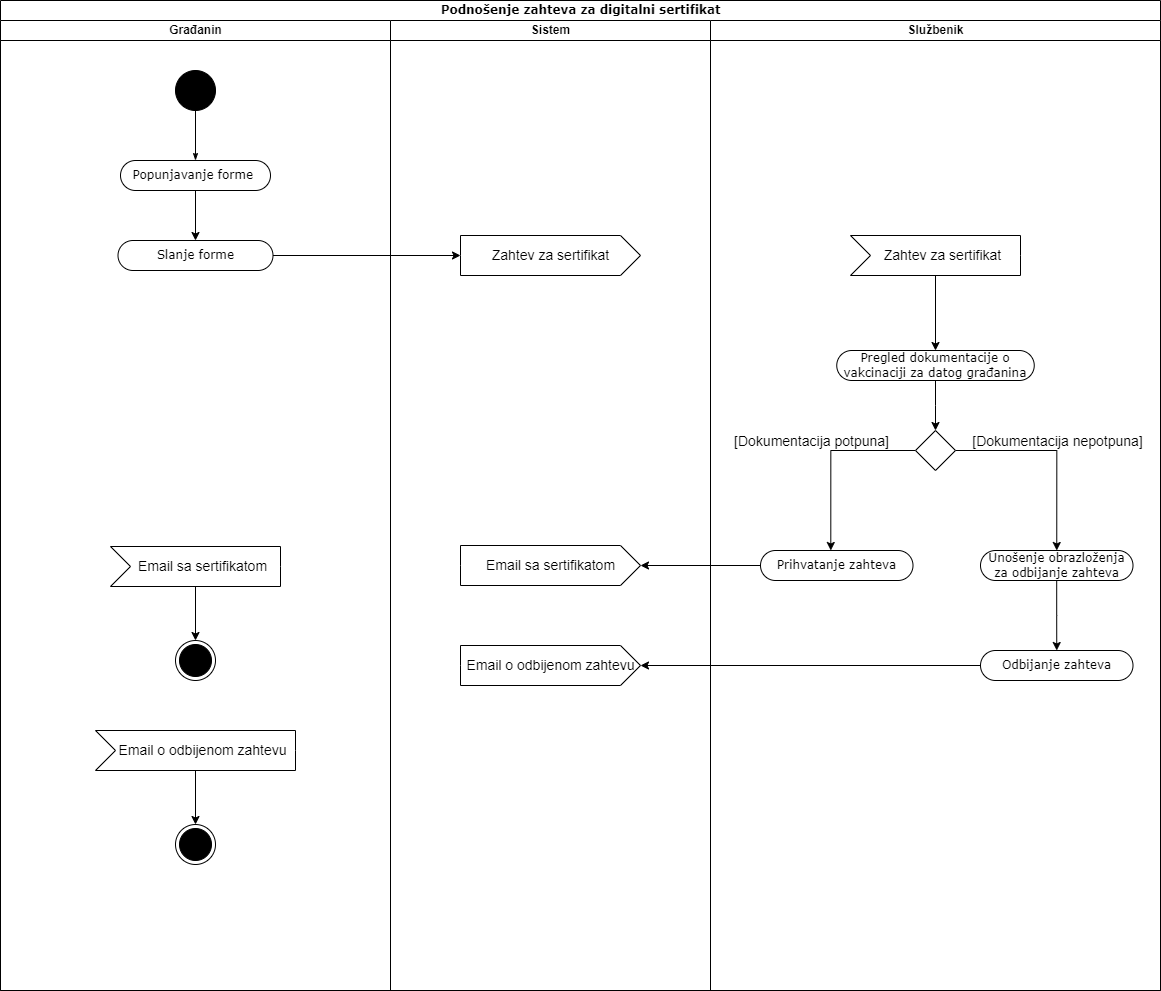

The diagram above was exported from draw.io. Its source (the exported page's mxGraphModel, read from the mxfile embedded in the PNG):
<mxGraphModel dx="1157" dy="600" grid="1" gridSize="10" guides="1" tooltips="1" connect="1" arrows="1" fold="1" page="1" pageScale="1" pageWidth="850" pageHeight="1100" math="0" shadow="0">
  <root>
    <mxCell id="hxG7kyPbxvsCpVkd8fBi-0" />
    <mxCell id="hxG7kyPbxvsCpVkd8fBi-1" parent="hxG7kyPbxvsCpVkd8fBi-0" />
    <mxCell id="UicSFdJRDWQY2y7TCKmu-0" value="Podnošenje zahteva za digitalni sertifikat" style="swimlane;html=1;childLayout=stackLayout;startSize=20;rounded=0;shadow=0;comic=0;labelBackgroundColor=none;strokeWidth=1;fontFamily=Verdana;fontSize=12;align=center;" vertex="1" parent="hxG7kyPbxvsCpVkd8fBi-1">
      <mxGeometry x="40" y="20" width="1160" height="990" as="geometry">
        <mxRectangle x="40" y="20" width="60" height="20" as="alternateBounds" />
      </mxGeometry>
    </mxCell>
    <mxCell id="UicSFdJRDWQY2y7TCKmu-1" value="Građanin" style="swimlane;html=1;startSize=20;" vertex="1" parent="UicSFdJRDWQY2y7TCKmu-0">
      <mxGeometry y="20" width="390" height="970" as="geometry" />
    </mxCell>
    <mxCell id="UicSFdJRDWQY2y7TCKmu-28" value="" style="ellipse;whiteSpace=wrap;html=1;rounded=0;shadow=0;comic=0;labelBackgroundColor=none;strokeWidth=1;fillColor=#000000;fontFamily=Verdana;fontSize=12;align=center;" vertex="1" parent="UicSFdJRDWQY2y7TCKmu-1">
      <mxGeometry x="175" y="50" width="40" height="40" as="geometry" />
    </mxCell>
    <mxCell id="UicSFdJRDWQY2y7TCKmu-65" style="edgeStyle=orthogonalEdgeStyle;rounded=0;orthogonalLoop=1;jettySize=auto;html=1;entryX=0.5;entryY=0;entryDx=0;entryDy=0;" edge="1" parent="UicSFdJRDWQY2y7TCKmu-1" source="UicSFdJRDWQY2y7TCKmu-29" target="UicSFdJRDWQY2y7TCKmu-64">
      <mxGeometry relative="1" as="geometry" />
    </mxCell>
    <mxCell id="UicSFdJRDWQY2y7TCKmu-29" value="Popunjavanje forme&amp;nbsp;" style="rounded=1;whiteSpace=wrap;html=1;shadow=0;comic=0;labelBackgroundColor=none;strokeWidth=1;fontFamily=Verdana;fontSize=12;align=center;arcSize=50;" vertex="1" parent="UicSFdJRDWQY2y7TCKmu-1">
      <mxGeometry x="120" y="140" width="150" height="30" as="geometry" />
    </mxCell>
    <mxCell id="UicSFdJRDWQY2y7TCKmu-27" style="edgeStyle=orthogonalEdgeStyle;rounded=0;html=1;labelBackgroundColor=none;startArrow=none;startFill=0;startSize=5;endArrow=classicThin;endFill=1;endSize=5;jettySize=auto;orthogonalLoop=1;strokeWidth=1;fontFamily=Verdana;fontSize=12" edge="1" parent="UicSFdJRDWQY2y7TCKmu-1" source="UicSFdJRDWQY2y7TCKmu-28" target="UicSFdJRDWQY2y7TCKmu-29">
      <mxGeometry relative="1" as="geometry" />
    </mxCell>
    <mxCell id="UicSFdJRDWQY2y7TCKmu-64" value="Slanje forme&lt;br&gt;" style="rounded=1;whiteSpace=wrap;html=1;shadow=0;comic=0;labelBackgroundColor=none;strokeWidth=1;fontFamily=Verdana;fontSize=12;align=center;arcSize=50;" vertex="1" parent="UicSFdJRDWQY2y7TCKmu-1">
      <mxGeometry x="117.5" y="220" width="155" height="30" as="geometry" />
    </mxCell>
    <mxCell id="UicSFdJRDWQY2y7TCKmu-96" style="edgeStyle=orthogonalEdgeStyle;rounded=0;orthogonalLoop=1;jettySize=auto;html=1;entryX=0.5;entryY=0;entryDx=0;entryDy=0;fontSize=14;" edge="1" parent="UicSFdJRDWQY2y7TCKmu-1" source="UicSFdJRDWQY2y7TCKmu-94" target="UicSFdJRDWQY2y7TCKmu-95">
      <mxGeometry relative="1" as="geometry" />
    </mxCell>
    <mxCell id="UicSFdJRDWQY2y7TCKmu-94" value="Email sa sertifikatom" style="html=1;shape=mxgraph.infographic.ribbonSimple;notch1=20;notch2=0;align=center;verticalAlign=middle;fontSize=14;fontStyle=0;fillColor=#FFFFFF;flipH=0;spacingRight=0;spacingLeft=14;" vertex="1" parent="UicSFdJRDWQY2y7TCKmu-1">
      <mxGeometry x="110" y="526" width="170" height="40" as="geometry" />
    </mxCell>
    <mxCell id="UicSFdJRDWQY2y7TCKmu-95" value="" style="ellipse;html=1;shape=endState;fillColor=#000000;strokeColor=#000000;fontSize=14;" vertex="1" parent="UicSFdJRDWQY2y7TCKmu-1">
      <mxGeometry x="175" y="620" width="40" height="40" as="geometry" />
    </mxCell>
    <mxCell id="UicSFdJRDWQY2y7TCKmu-106" value="Email o odbijenom zahtevu" style="html=1;shape=mxgraph.infographic.ribbonSimple;notch1=20;notch2=0;align=center;verticalAlign=middle;fontSize=14;fontStyle=0;fillColor=#FFFFFF;flipH=0;spacingRight=0;spacingLeft=14;" vertex="1" parent="UicSFdJRDWQY2y7TCKmu-1">
      <mxGeometry x="95" y="710" width="200" height="40" as="geometry" />
    </mxCell>
    <mxCell id="UicSFdJRDWQY2y7TCKmu-107" value="" style="ellipse;html=1;shape=endState;fillColor=#000000;strokeColor=#000000;fontSize=14;" vertex="1" parent="UicSFdJRDWQY2y7TCKmu-1">
      <mxGeometry x="175" y="804" width="40" height="40" as="geometry" />
    </mxCell>
    <mxCell id="UicSFdJRDWQY2y7TCKmu-105" style="edgeStyle=orthogonalEdgeStyle;rounded=0;orthogonalLoop=1;jettySize=auto;html=1;entryX=0.5;entryY=0;entryDx=0;entryDy=0;fontSize=14;" edge="1" parent="UicSFdJRDWQY2y7TCKmu-1" source="UicSFdJRDWQY2y7TCKmu-106" target="UicSFdJRDWQY2y7TCKmu-107">
      <mxGeometry relative="1" as="geometry" />
    </mxCell>
    <mxCell id="UicSFdJRDWQY2y7TCKmu-10" value="Sistem" style="swimlane;html=1;startSize=20;" vertex="1" parent="UicSFdJRDWQY2y7TCKmu-0">
      <mxGeometry x="390" y="20" width="320" height="970" as="geometry" />
    </mxCell>
    <mxCell id="UicSFdJRDWQY2y7TCKmu-80" value="Zahtev za sertifikat" style="html=1;shape=mxgraph.infographic.ribbonSimple;notch1=0;notch2=20;align=center;verticalAlign=middle;fontSize=14;fontStyle=0;fillColor=#FFFFFF;" vertex="1" parent="UicSFdJRDWQY2y7TCKmu-10">
      <mxGeometry x="70" y="215" width="180" height="40" as="geometry" />
    </mxCell>
    <mxCell id="UicSFdJRDWQY2y7TCKmu-92" value="Email sa sertifikatom" style="html=1;shape=mxgraph.infographic.ribbonSimple;notch1=0;notch2=20;align=center;verticalAlign=middle;fontSize=14;fontStyle=0;fillColor=#FFFFFF;" vertex="1" parent="UicSFdJRDWQY2y7TCKmu-10">
      <mxGeometry x="70" y="525" width="180" height="40" as="geometry" />
    </mxCell>
    <mxCell id="UicSFdJRDWQY2y7TCKmu-103" value="Email o odbijenom zahtevu" style="html=1;shape=mxgraph.infographic.ribbonSimple;notch1=0;notch2=20;align=center;verticalAlign=middle;fontSize=14;fontStyle=0;fillColor=#FFFFFF;" vertex="1" parent="UicSFdJRDWQY2y7TCKmu-10">
      <mxGeometry x="70" y="625" width="180" height="40" as="geometry" />
    </mxCell>
    <mxCell id="UicSFdJRDWQY2y7TCKmu-26" value="Službenik" style="swimlane;html=1;startSize=20;" vertex="1" parent="UicSFdJRDWQY2y7TCKmu-0">
      <mxGeometry x="710" y="20" width="450" height="970" as="geometry" />
    </mxCell>
    <mxCell id="UicSFdJRDWQY2y7TCKmu-85" style="edgeStyle=orthogonalEdgeStyle;rounded=0;orthogonalLoop=1;jettySize=auto;html=1;entryX=0.5;entryY=0;entryDx=0;entryDy=0;" edge="1" parent="UicSFdJRDWQY2y7TCKmu-26" source="UicSFdJRDWQY2y7TCKmu-82" target="UicSFdJRDWQY2y7TCKmu-84">
      <mxGeometry relative="1" as="geometry" />
    </mxCell>
    <mxCell id="UicSFdJRDWQY2y7TCKmu-82" value="Zahtev za sertifikat" style="html=1;shape=mxgraph.infographic.ribbonSimple;notch1=20;notch2=0;align=center;verticalAlign=middle;fontSize=14;fontStyle=0;fillColor=#FFFFFF;flipH=0;spacingRight=0;spacingLeft=14;" vertex="1" parent="UicSFdJRDWQY2y7TCKmu-26">
      <mxGeometry x="140" y="215" width="170" height="40" as="geometry" />
    </mxCell>
    <mxCell id="UicSFdJRDWQY2y7TCKmu-87" style="edgeStyle=orthogonalEdgeStyle;rounded=0;orthogonalLoop=1;jettySize=auto;html=1;entryX=0.5;entryY=0;entryDx=0;entryDy=0;" edge="1" parent="UicSFdJRDWQY2y7TCKmu-26" source="UicSFdJRDWQY2y7TCKmu-84" target="UicSFdJRDWQY2y7TCKmu-86">
      <mxGeometry relative="1" as="geometry" />
    </mxCell>
    <mxCell id="UicSFdJRDWQY2y7TCKmu-84" value="Pregled dokumentacije o vakcinaciji za datog građanina" style="rounded=1;whiteSpace=wrap;html=1;shadow=0;comic=0;labelBackgroundColor=none;strokeWidth=1;fontFamily=Verdana;fontSize=12;align=center;arcSize=50;" vertex="1" parent="UicSFdJRDWQY2y7TCKmu-26">
      <mxGeometry x="126.25" y="330" width="197.5" height="30" as="geometry" />
    </mxCell>
    <mxCell id="UicSFdJRDWQY2y7TCKmu-90" style="edgeStyle=orthogonalEdgeStyle;rounded=0;orthogonalLoop=1;jettySize=auto;html=1;entryX=0.461;entryY=0;entryDx=0;entryDy=0;entryPerimeter=0;" edge="1" parent="UicSFdJRDWQY2y7TCKmu-26" source="UicSFdJRDWQY2y7TCKmu-86" target="UicSFdJRDWQY2y7TCKmu-89">
      <mxGeometry relative="1" as="geometry" />
    </mxCell>
    <mxCell id="UicSFdJRDWQY2y7TCKmu-91" value="&lt;font style=&quot;font-size: 14px&quot;&gt;[Dokumentacija potpuna]&lt;/font&gt;" style="edgeLabel;html=1;align=center;verticalAlign=middle;resizable=0;points=[];" vertex="1" connectable="0" parent="UicSFdJRDWQY2y7TCKmu-90">
      <mxGeometry x="-0.1737" y="3" relative="1" as="geometry">
        <mxPoint x="-29" y="-13" as="offset" />
      </mxGeometry>
    </mxCell>
    <mxCell id="UicSFdJRDWQY2y7TCKmu-98" style="edgeStyle=orthogonalEdgeStyle;rounded=0;orthogonalLoop=1;jettySize=auto;html=1;entryX=0.5;entryY=0;entryDx=0;entryDy=0;fontSize=14;" edge="1" parent="UicSFdJRDWQY2y7TCKmu-26" source="UicSFdJRDWQY2y7TCKmu-86" target="UicSFdJRDWQY2y7TCKmu-97">
      <mxGeometry relative="1" as="geometry" />
    </mxCell>
    <mxCell id="UicSFdJRDWQY2y7TCKmu-100" value="[Dokumentacija nepotpuna]" style="edgeLabel;html=1;align=center;verticalAlign=middle;resizable=0;points=[];fontSize=14;" vertex="1" connectable="0" parent="UicSFdJRDWQY2y7TCKmu-98">
      <mxGeometry x="-0.2848" y="2" relative="1" as="geometry">
        <mxPoint x="29" y="-8" as="offset" />
      </mxGeometry>
    </mxCell>
    <mxCell id="UicSFdJRDWQY2y7TCKmu-86" value="" style="rhombus;" vertex="1" parent="UicSFdJRDWQY2y7TCKmu-26">
      <mxGeometry x="205" y="410" width="40" height="40" as="geometry" />
    </mxCell>
    <mxCell id="UicSFdJRDWQY2y7TCKmu-89" value="Prihvatanje zahteva" style="rounded=1;whiteSpace=wrap;html=1;shadow=0;comic=0;labelBackgroundColor=none;strokeWidth=1;fontFamily=Verdana;fontSize=12;align=center;arcSize=50;" vertex="1" parent="UicSFdJRDWQY2y7TCKmu-26">
      <mxGeometry x="50" y="530" width="152.5" height="30" as="geometry" />
    </mxCell>
    <mxCell id="UicSFdJRDWQY2y7TCKmu-102" style="edgeStyle=orthogonalEdgeStyle;rounded=0;orthogonalLoop=1;jettySize=auto;html=1;entryX=0.5;entryY=0;entryDx=0;entryDy=0;fontSize=14;" edge="1" parent="UicSFdJRDWQY2y7TCKmu-26" source="UicSFdJRDWQY2y7TCKmu-97" target="UicSFdJRDWQY2y7TCKmu-101">
      <mxGeometry relative="1" as="geometry" />
    </mxCell>
    <mxCell id="UicSFdJRDWQY2y7TCKmu-97" value="Unošenje obrazloženja za odbijanje zahteva" style="rounded=1;whiteSpace=wrap;html=1;shadow=0;comic=0;labelBackgroundColor=none;strokeWidth=1;fontFamily=Verdana;fontSize=12;align=center;arcSize=50;" vertex="1" parent="UicSFdJRDWQY2y7TCKmu-26">
      <mxGeometry x="270" y="530" width="152.5" height="30" as="geometry" />
    </mxCell>
    <mxCell id="UicSFdJRDWQY2y7TCKmu-101" value="Odbijanje zahteva" style="rounded=1;whiteSpace=wrap;html=1;shadow=0;comic=0;labelBackgroundColor=none;strokeWidth=1;fontFamily=Verdana;fontSize=12;align=center;arcSize=50;" vertex="1" parent="UicSFdJRDWQY2y7TCKmu-26">
      <mxGeometry x="270" y="630" width="152.5" height="30" as="geometry" />
    </mxCell>
    <mxCell id="UicSFdJRDWQY2y7TCKmu-81" style="edgeStyle=orthogonalEdgeStyle;rounded=0;orthogonalLoop=1;jettySize=auto;html=1;entryX=0;entryY=0;entryDx=0;entryDy=20;entryPerimeter=0;" edge="1" parent="UicSFdJRDWQY2y7TCKmu-0" source="UicSFdJRDWQY2y7TCKmu-64" target="UicSFdJRDWQY2y7TCKmu-80">
      <mxGeometry relative="1" as="geometry" />
    </mxCell>
    <mxCell id="UicSFdJRDWQY2y7TCKmu-93" style="edgeStyle=orthogonalEdgeStyle;rounded=0;orthogonalLoop=1;jettySize=auto;html=1;entryX=1;entryY=0.5;entryDx=0;entryDy=0;entryPerimeter=0;fontSize=14;" edge="1" parent="UicSFdJRDWQY2y7TCKmu-0" source="UicSFdJRDWQY2y7TCKmu-89" target="UicSFdJRDWQY2y7TCKmu-92">
      <mxGeometry relative="1" as="geometry" />
    </mxCell>
    <mxCell id="UicSFdJRDWQY2y7TCKmu-104" style="edgeStyle=orthogonalEdgeStyle;rounded=0;orthogonalLoop=1;jettySize=auto;html=1;entryX=1;entryY=0.5;entryDx=0;entryDy=0;entryPerimeter=0;fontSize=14;" edge="1" parent="UicSFdJRDWQY2y7TCKmu-0" source="UicSFdJRDWQY2y7TCKmu-101" target="UicSFdJRDWQY2y7TCKmu-103">
      <mxGeometry relative="1" as="geometry" />
    </mxCell>
  </root>
</mxGraphModel>